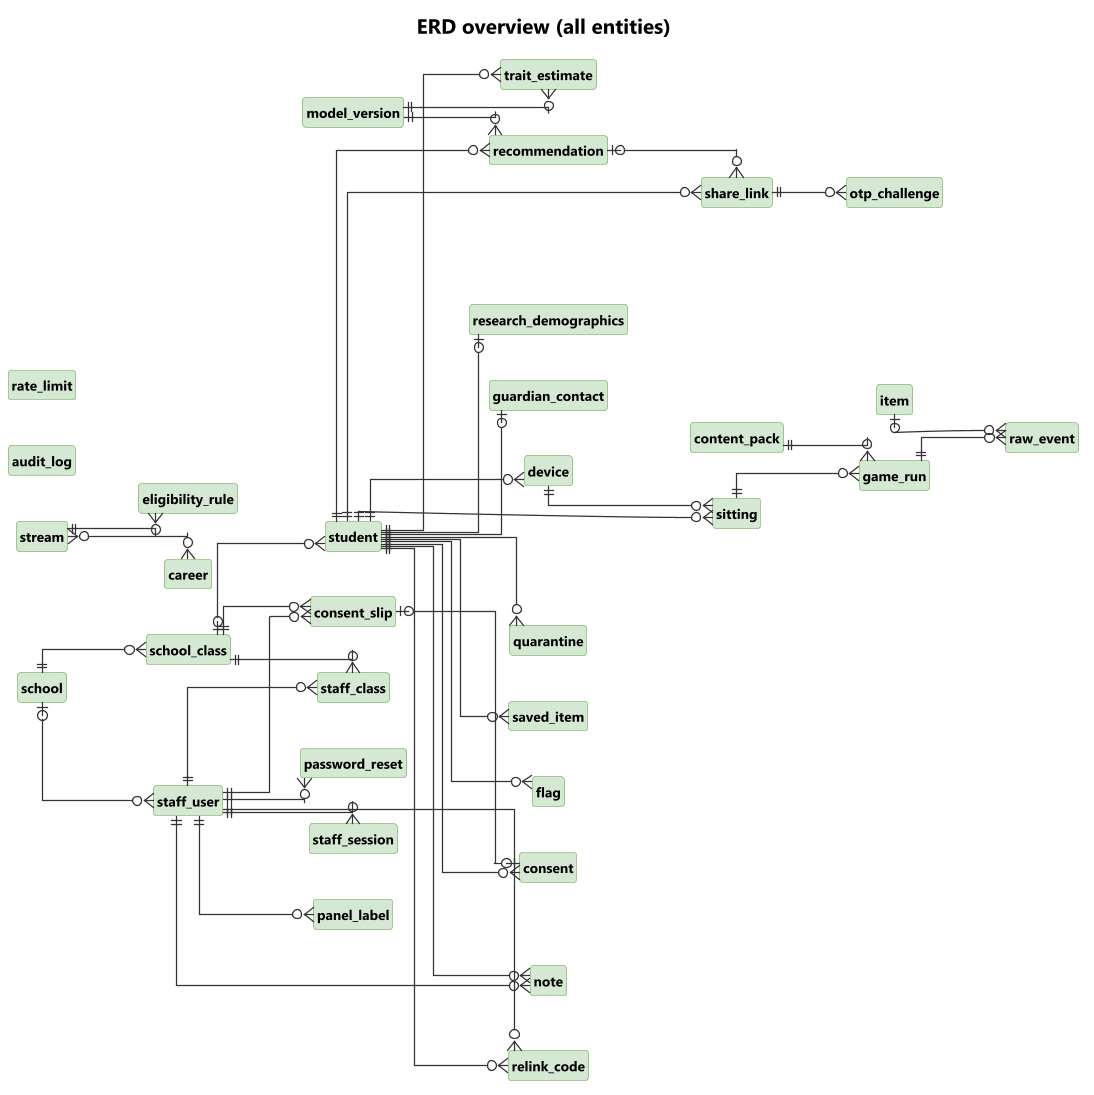

The diagram above was rendered by PlantUML. Its source (embedded in the PNG):
@startuml erd-0-overview
skinparamlocked Dpi 170
!include ../_style/rahyaab-uml.iuml
left to right direction
skinparam linetype ortho
title ERD overview (all entities)
entity school
entity school_class
entity staff_user
entity staff_class
entity student
entity guardian_contact
entity consent
entity consent_slip
entity device
entity sitting
entity game_run
entity raw_event
entity quarantine
entity item
entity content_pack
entity trait_estimate
entity recommendation
entity model_version
entity share_link
entity stream
entity eligibility_rule
entity career
entity saved_item
entity note
entity flag
entity audit_log
entity research_demographics
entity password_reset
entity otp_challenge
entity relink_code
entity staff_session
entity rate_limit
entity panel_label
school ||--o{ school_class
school |o--o{ staff_user
staff_user ||--o{ staff_class
school_class ||--o{ staff_class
school_class |o--o{ student
student ||--o| guardian_contact
student ||--o{ consent
school_class ||--o{ consent_slip
consent_slip |o--o| consent
staff_user ||--o{ consent_slip
student ||--o{ device
student ||--o{ sitting
device ||--o{ sitting
sitting ||--o{ game_run
content_pack ||--o{ game_run
game_run ||--o{ raw_event
item |o--o{ raw_event
student ||--o{ quarantine
student ||--o{ trait_estimate
student ||--o{ recommendation
model_version ||--o{ recommendation
recommendation |o--o{ share_link
student ||--o{ share_link
share_link ||--o{ otp_challenge
student ||--o{ relink_code
staff_user ||--o{ relink_code
staff_user ||--o{ staff_session
staff_user ||--o{ panel_label
model_version ||--o{ trait_estimate
stream ||--o{ eligibility_rule
stream }o--o{ career
student ||--o{ saved_item
student ||--o{ note
staff_user ||--o{ note
student ||--o{ flag
student ||--o| research_demographics
staff_user ||--o{ password_reset
@enduml